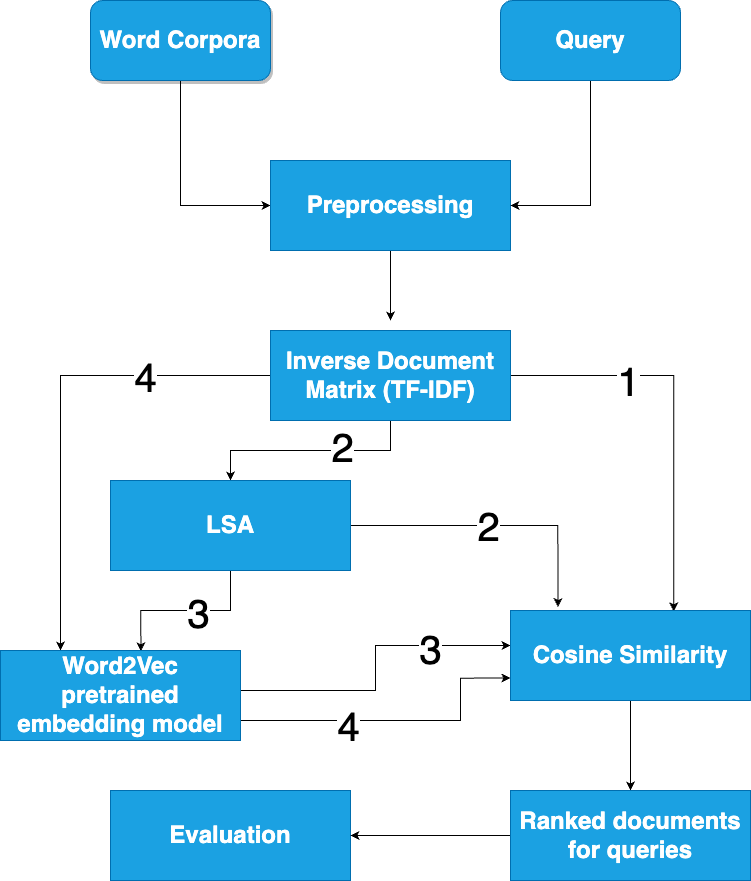

The diagram above was exported from draw.io. Its source (the exported page's mxGraphModel, read from the mxfile embedded in the PNG):
<mxGraphModel dx="3153" dy="2047" grid="1" gridSize="10" guides="1" tooltips="1" connect="1" arrows="1" fold="1" page="1" pageScale="1" pageWidth="827" pageHeight="1169" math="0" shadow="0">
  <root>
    <mxCell id="0" />
    <mxCell id="1" parent="0" />
    <mxCell id="UIummSYlVparennMKyCv-14" style="edgeStyle=orthogonalEdgeStyle;rounded=0;orthogonalLoop=1;jettySize=auto;html=1;entryX=0;entryY=0.5;entryDx=0;entryDy=0;fontSize=40;" parent="1" source="UIummSYlVparennMKyCv-2" target="UIummSYlVparennMKyCv-5" edge="1">
      <mxGeometry relative="1" as="geometry" />
    </mxCell>
    <mxCell id="UIummSYlVparennMKyCv-2" value="&lt;h1&gt;Word Corpora&lt;/h1&gt;" style="rounded=1;whiteSpace=wrap;html=1;fillColor=#1ba1e2;fontColor=#ffffff;strokeColor=#006EAF;glass=0;sketch=0;shadow=1;" parent="1" vertex="1">
      <mxGeometry x="120" y="100" width="180" height="80" as="geometry" />
    </mxCell>
    <mxCell id="UIummSYlVparennMKyCv-16" style="edgeStyle=orthogonalEdgeStyle;rounded=0;orthogonalLoop=1;jettySize=auto;html=1;fontSize=40;entryX=0.68;entryY=0.01;entryDx=0;entryDy=0;entryPerimeter=0;" parent="1" source="UIummSYlVparennMKyCv-4" target="UIummSYlVparennMKyCv-9" edge="1">
      <mxGeometry relative="1" as="geometry">
        <mxPoint x="700" y="700" as="targetPoint" />
        <Array as="points">
          <mxPoint x="703" y="475" />
        </Array>
      </mxGeometry>
    </mxCell>
    <mxCell id="UIummSYlVparennMKyCv-23" value="1" style="edgeLabel;html=1;align=center;verticalAlign=middle;resizable=0;points=[];fontSize=40;" parent="UIummSYlVparennMKyCv-16" vertex="1" connectable="0">
      <mxGeometry x="-0.4107" y="-4" relative="1" as="geometry">
        <mxPoint as="offset" />
      </mxGeometry>
    </mxCell>
    <mxCell id="UIummSYlVparennMKyCv-17" style="edgeStyle=orthogonalEdgeStyle;rounded=0;orthogonalLoop=1;jettySize=auto;html=1;fontSize=40;" parent="1" source="UIummSYlVparennMKyCv-4" target="UIummSYlVparennMKyCv-7" edge="1">
      <mxGeometry relative="1" as="geometry" />
    </mxCell>
    <mxCell id="UIummSYlVparennMKyCv-24" value="2" style="edgeLabel;html=1;align=center;verticalAlign=middle;resizable=0;points=[];fontSize=40;" parent="UIummSYlVparennMKyCv-17" vertex="1" connectable="0">
      <mxGeometry x="-0.2766" y="-5" relative="1" as="geometry">
        <mxPoint as="offset" />
      </mxGeometry>
    </mxCell>
    <mxCell id="UIummSYlVparennMKyCv-18" style="edgeStyle=orthogonalEdgeStyle;rounded=0;orthogonalLoop=1;jettySize=auto;html=1;entryX=0.25;entryY=0;entryDx=0;entryDy=0;fontSize=40;" parent="1" source="UIummSYlVparennMKyCv-4" target="UIummSYlVparennMKyCv-8" edge="1">
      <mxGeometry relative="1" as="geometry" />
    </mxCell>
    <mxCell id="UIummSYlVparennMKyCv-28" value="4" style="edgeLabel;html=1;align=center;verticalAlign=middle;resizable=0;points=[];fontSize=40;" parent="UIummSYlVparennMKyCv-18" vertex="1" connectable="0">
      <mxGeometry x="-0.4775" relative="1" as="geometry">
        <mxPoint as="offset" />
      </mxGeometry>
    </mxCell>
    <mxCell id="UIummSYlVparennMKyCv-4" value="&lt;h1&gt;Inverse Document Matrix (TF-IDF)&lt;/h1&gt;" style="rounded=0;whiteSpace=wrap;html=1;fillColor=#1ba1e2;fontColor=#ffffff;strokeColor=#006EAF;" parent="1" vertex="1">
      <mxGeometry x="300" y="430" width="240" height="90" as="geometry" />
    </mxCell>
    <mxCell id="UIummSYlVparennMKyCv-13" style="edgeStyle=orthogonalEdgeStyle;rounded=0;orthogonalLoop=1;jettySize=auto;html=1;fontSize=40;" parent="1" source="UIummSYlVparennMKyCv-5" edge="1">
      <mxGeometry relative="1" as="geometry">
        <mxPoint x="419.9999999999998" y="420" as="targetPoint" />
      </mxGeometry>
    </mxCell>
    <mxCell id="UIummSYlVparennMKyCv-5" value="&lt;h1&gt;Preprocessing&lt;/h1&gt;" style="rounded=0;whiteSpace=wrap;html=1;fillColor=#1ba1e2;fontColor=#ffffff;strokeColor=#006EAF;" parent="1" vertex="1">
      <mxGeometry x="300" y="260" width="240" height="90" as="geometry" />
    </mxCell>
    <mxCell id="UIummSYlVparennMKyCv-15" style="edgeStyle=orthogonalEdgeStyle;rounded=0;orthogonalLoop=1;jettySize=auto;html=1;entryX=1;entryY=0.5;entryDx=0;entryDy=0;fontSize=40;" parent="1" source="UIummSYlVparennMKyCv-6" target="UIummSYlVparennMKyCv-5" edge="1">
      <mxGeometry relative="1" as="geometry" />
    </mxCell>
    <mxCell id="UIummSYlVparennMKyCv-6" value="&lt;h1&gt;Query&lt;/h1&gt;" style="rounded=1;whiteSpace=wrap;html=1;fillColor=#1ba1e2;fontColor=#ffffff;strokeColor=#006EAF;" parent="1" vertex="1">
      <mxGeometry x="530" y="100" width="180" height="80" as="geometry" />
    </mxCell>
    <mxCell id="UIummSYlVparennMKyCv-19" style="edgeStyle=orthogonalEdgeStyle;rounded=0;orthogonalLoop=1;jettySize=auto;html=1;entryX=0.585;entryY=0.01;entryDx=0;entryDy=0;entryPerimeter=0;fontSize=40;" parent="1" source="UIummSYlVparennMKyCv-7" target="UIummSYlVparennMKyCv-8" edge="1">
      <mxGeometry relative="1" as="geometry" />
    </mxCell>
    <mxCell id="UIummSYlVparennMKyCv-26" value="3" style="edgeLabel;html=1;align=center;verticalAlign=middle;resizable=0;points=[];fontSize=40;" parent="UIummSYlVparennMKyCv-19" vertex="1" connectable="0">
      <mxGeometry x="-0.1503" y="1" relative="1" as="geometry">
        <mxPoint as="offset" />
      </mxGeometry>
    </mxCell>
    <mxCell id="UIummSYlVparennMKyCv-20" style="edgeStyle=orthogonalEdgeStyle;rounded=0;orthogonalLoop=1;jettySize=auto;html=1;entryX=0.198;entryY=-0.038;entryDx=0;entryDy=0;entryPerimeter=0;fontSize=40;" parent="1" source="UIummSYlVparennMKyCv-7" target="UIummSYlVparennMKyCv-9" edge="1">
      <mxGeometry relative="1" as="geometry" />
    </mxCell>
    <mxCell id="UIummSYlVparennMKyCv-25" value="2" style="edgeLabel;html=1;align=center;verticalAlign=middle;resizable=0;points=[];fontSize=40;" parent="UIummSYlVparennMKyCv-20" vertex="1" connectable="0">
      <mxGeometry x="-0.0579" y="1" relative="1" as="geometry">
        <mxPoint as="offset" />
      </mxGeometry>
    </mxCell>
    <mxCell id="UIummSYlVparennMKyCv-7" value="&lt;h1&gt;LSA&lt;/h1&gt;" style="rounded=0;whiteSpace=wrap;html=1;fillColor=#1ba1e2;fontColor=#ffffff;strokeColor=#006EAF;" parent="1" vertex="1">
      <mxGeometry x="140" y="580" width="240" height="90" as="geometry" />
    </mxCell>
    <mxCell id="UIummSYlVparennMKyCv-21" style="edgeStyle=orthogonalEdgeStyle;rounded=0;orthogonalLoop=1;jettySize=auto;html=1;fontSize=40;" parent="1" source="UIummSYlVparennMKyCv-8" target="UIummSYlVparennMKyCv-9" edge="1">
      <mxGeometry relative="1" as="geometry">
        <Array as="points">
          <mxPoint x="405" y="790" />
          <mxPoint x="405" y="745" />
        </Array>
      </mxGeometry>
    </mxCell>
    <mxCell id="UIummSYlVparennMKyCv-27" value="3" style="edgeLabel;html=1;align=center;verticalAlign=middle;resizable=0;points=[];fontSize=40;" parent="UIummSYlVparennMKyCv-21" vertex="1" connectable="0">
      <mxGeometry x="0.4857" y="-2" relative="1" as="geometry">
        <mxPoint as="offset" />
      </mxGeometry>
    </mxCell>
    <mxCell id="UIummSYlVparennMKyCv-22" style="edgeStyle=orthogonalEdgeStyle;rounded=0;orthogonalLoop=1;jettySize=auto;html=1;entryX=0;entryY=0.75;entryDx=0;entryDy=0;fontSize=40;" parent="1" source="UIummSYlVparennMKyCv-8" target="UIummSYlVparennMKyCv-9" edge="1">
      <mxGeometry relative="1" as="geometry">
        <Array as="points">
          <mxPoint x="490" y="820" />
          <mxPoint x="490" y="777" />
        </Array>
      </mxGeometry>
    </mxCell>
    <mxCell id="UIummSYlVparennMKyCv-29" value="4" style="edgeLabel;html=1;align=center;verticalAlign=middle;resizable=0;points=[];fontSize=40;" parent="UIummSYlVparennMKyCv-22" vertex="1" connectable="0">
      <mxGeometry x="-0.3117" y="-4" relative="1" as="geometry">
        <mxPoint as="offset" />
      </mxGeometry>
    </mxCell>
    <mxCell id="UIummSYlVparennMKyCv-8" value="&lt;h1&gt;Word2Vec pretrained embedding model&lt;/h1&gt;" style="rounded=0;whiteSpace=wrap;html=1;fillColor=#1ba1e2;fontColor=#ffffff;strokeColor=#006EAF;" parent="1" vertex="1">
      <mxGeometry x="30" y="750" width="240" height="90" as="geometry" />
    </mxCell>
    <mxCell id="UIummSYlVparennMKyCv-32" style="edgeStyle=orthogonalEdgeStyle;rounded=0;orthogonalLoop=1;jettySize=auto;html=1;entryX=0.5;entryY=0;entryDx=0;entryDy=0;fontSize=40;" parent="1" source="UIummSYlVparennMKyCv-9" target="UIummSYlVparennMKyCv-31" edge="1">
      <mxGeometry relative="1" as="geometry" />
    </mxCell>
    <mxCell id="UIummSYlVparennMKyCv-9" value="&lt;h1&gt;Cosine Similarity&lt;/h1&gt;" style="rounded=0;whiteSpace=wrap;html=1;fillColor=#1ba1e2;fontColor=#ffffff;strokeColor=#006EAF;" parent="1" vertex="1">
      <mxGeometry x="540" y="710" width="240" height="90" as="geometry" />
    </mxCell>
    <mxCell id="UIummSYlVparennMKyCv-30" value="&lt;h1&gt;Evaluation&lt;/h1&gt;" style="rounded=0;whiteSpace=wrap;html=1;fillColor=#1ba1e2;fontColor=#ffffff;strokeColor=#006EAF;" parent="1" vertex="1">
      <mxGeometry x="140" y="890" width="240" height="90" as="geometry" />
    </mxCell>
    <mxCell id="UIummSYlVparennMKyCv-33" style="edgeStyle=orthogonalEdgeStyle;rounded=0;orthogonalLoop=1;jettySize=auto;html=1;entryX=1;entryY=0.5;entryDx=0;entryDy=0;fontSize=40;" parent="1" source="UIummSYlVparennMKyCv-31" target="UIummSYlVparennMKyCv-30" edge="1">
      <mxGeometry relative="1" as="geometry" />
    </mxCell>
    <mxCell id="UIummSYlVparennMKyCv-31" value="&lt;h1&gt;Ranked documents for queries&lt;/h1&gt;" style="rounded=0;whiteSpace=wrap;html=1;fillColor=#1ba1e2;fontColor=#ffffff;strokeColor=#006EAF;" parent="1" vertex="1">
      <mxGeometry x="540" y="890" width="240" height="90" as="geometry" />
    </mxCell>
  </root>
</mxGraphModel>